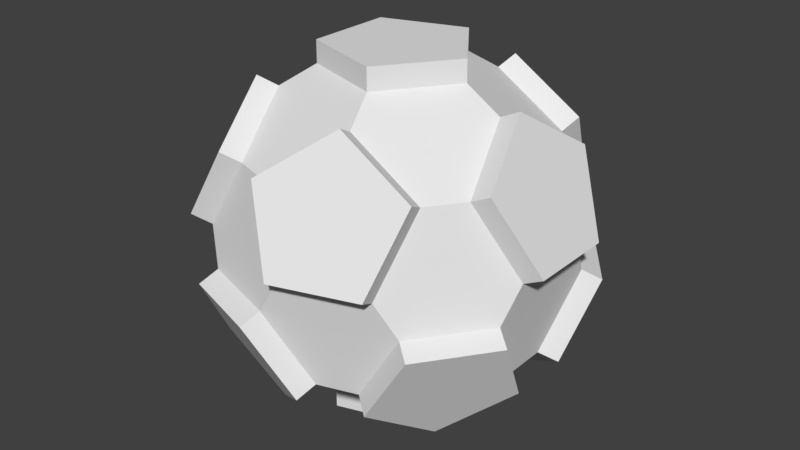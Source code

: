 # Source: BouncingTarget.blend  (saved by Blender 2.78.0; exported with 4.5.12 LTS)
import bpy
from mathutils import Matrix  # noqa: F401  (used for matrix-valued properties, if any)

bpy.ops.wm.read_factory_settings(use_empty=True)
scene = bpy.context.scene
scene.name = 'Scene'

# ---- collections
col_collection_1 = bpy.data.collections.new('Collection 1'); scene.collection.children.link(col_collection_1)

# ---- materials (node trees are filled in below, after node groups)
mat_targettexture = bpy.data.materials.new('TargetTexture')
mat_targettexture.alpha_threshold = 0.0
mat_targettexture.use_transparent_shadow = False
mat_targettexture.roughness = 0.5
mat_targetborder = bpy.data.materials.new('TargetBorder')
mat_targetborder.alpha_threshold = 0.0
mat_targetborder.use_transparent_shadow = False
mat_targetborder.roughness = 0.5
mat_targetcore = bpy.data.materials.new('TargetCore')
mat_targetcore.alpha_threshold = 0.0
mat_targetcore.use_transparent_shadow = False
mat_targetcore.roughness = 0.5

# ---- material node trees

# ---- world
world_world = bpy.data.worlds.new('World'); scene.world = world_world
world_world.color = (0.05088, 0.05088, 0.05088)
world_world.use_sun_shadow = False
world_world.sun_shadow_jitter_overblur = 0.0
world_world.cycles.sampling_method = 'MANUAL'

# ---- meshes
me_icosphere = bpy.data.meshes.new('Icosphere')
me_icosphere.from_pydata([(0.2096, -0.1523, -0.3255), (0.3849, -0.1523, -0.04189), (0.3514, -0.04924, -0.2172), (-0.1753, 0.0, -0.3773), (-0.2554, 0.2464, -0.2172), (0.3514, 0.04924, -0.2172), (-0.3849, 0.1523, 0.04189), (-0.1418, 0.103, 0.3773), (0.06176, -0.3494, -0.2172), (0.2638, -0.319, -0.04189), (-0.05417, -0.1667, -0.3773), (-0.2219, 0.3494, -0.04189), (0.06176, 0.3494, -0.2172), (0.2096, 0.1523, -0.3255), (0.1554, 0.319, -0.2172), (-0.3849, -0.1523, 0.04189), (-0.2638, -0.319, 0.04189), (0.02589, 0.4131, 0.04189), (0.4009, 0.103, 0.04189), (-0.02589, 0.4131, -0.04189), (0.2638, 0.319, -0.04189), (0.3849, 0.1523, -0.04189), (0.08006, -0.2464, 0.3255), (-0.1554, 0.319, 0.2172), (0.05417, 0.1667, 0.3773), (-0.09442, -0.2906, -0.3488), (0.4225, -0.1796, -0.06513), (0.389, -0.07656, -0.2404), (-0.05417, -0.1667, -0.4293), (-0.04025, -0.4573, -0.06513), (-0.4474, -0.103, -0.06513), (-0.4474, 0.103, -0.06513), (-0.09442, 0.2906, -0.3488), (-0.2362, 0.3936, -0.06513), (0.0474, 0.3936, -0.2404), (0.389, 0.07656, -0.2404), (0.2472, 0.1796, -0.3488), (0.3014, 0.3463, -0.06513), (0.4225, 0.1796, -0.06513), (0.04025, -0.4573, 0.06513), (0.2697, -0.2906, 0.2404), (0.09442, -0.2906, 0.3488), (-0.0474, -0.3936, 0.2404), (-0.4225, -0.1796, 0.06513), (-0.3014, -0.3463, 0.06513), (-0.193, -0.3463, 0.2404), (-0.2472, -0.1796, 0.3488), (-0.389, -0.07656, 0.2404), (-0.4225, 0.1796, 0.06513), (-0.389, 0.07656, 0.2404), (0.09442, 0.2906, 0.3488), (0.2697, 0.2906, 0.2404), (0.4474, -0.103, 0.06513), (0.05417, -0.1667, 0.4293), (0.1753, 0.0, 0.4293), (0.05417, 0.1667, 0.4293), (-0.08006, -0.2464, -0.3255), (0.1554, -0.319, -0.2172), (0.1418, -0.103, -0.3773), (0.08006, 0.2464, 0.3255), (0.4009, -0.103, 0.04189), (0.05417, -0.1667, 0.3773), (-0.1418, -0.103, 0.3773), (0.1418, 0.103, -0.3773), (-0.06176, -0.3494, 0.2172), (-0.1554, -0.319, 0.2172), (-0.4009, 0.103, -0.04189), (-0.3132, 0.1667, -0.2172), (0.2219, -0.3494, 0.04189), (-0.2096, -0.1523, 0.3255), (-0.2638, 0.319, 0.04189), (0.2554, 0.2464, 0.2172), (0.3132, 0.1667, 0.2172), (0.0474, -0.3936, -0.2404), (0.2472, -0.1796, -0.3488), (0.193, -0.3463, -0.2404), (0.3014, -0.3463, -0.06513), (0.1418, -0.103, -0.4293), (0.1418, 0.103, -0.4293), (-0.05417, 0.1667, -0.4293), (-0.1753, 0.0, -0.4293), (-0.2362, -0.3936, -0.06513), (-0.2697, -0.2906, -0.2404), (-0.3056, 0.0, -0.3488), (-0.3597, -0.1667, -0.2404), (-0.3597, 0.1667, -0.2404), (-0.2697, 0.2906, -0.2404), (-0.04025, 0.4573, -0.06513), (0.193, 0.3463, -0.2404), (0.2362, -0.3936, 0.06513), (-0.3014, 0.3463, 0.06513), (-0.2472, 0.1796, 0.3488), (-0.193, 0.3463, 0.2404), (0.2362, 0.3936, 0.06513), (0.04025, 0.4573, 0.06513), (-0.0474, 0.3936, 0.2404), (0.4474, 0.103, 0.06513), (0.3597, 0.1667, 0.2404), (0.3056, 0.0, 0.3488), (0.3597, -0.1667, 0.2404), (-0.1418, 0.103, 0.4293), (-0.1418, -0.103, 0.4293), (-0.02589, -0.4131, -0.04189), (-0.2219, -0.3494, -0.04189), (-0.2591, 0.0, -0.3255), (-0.3132, -0.1667, -0.2172), (0.02589, -0.4131, 0.04189), (0.2554, -0.2464, 0.2172), (-0.3514, 0.04924, 0.2172), (-0.2096, 0.1523, 0.3255), (0.2219, 0.3494, 0.04189), (0.2591, 0.0, 0.3255), (-0.05417, 0.1667, -0.3773), (-0.2554, -0.2464, -0.2172), (0.1753, 0.0, 0.3773), (-0.4009, -0.103, -0.04189), (-0.08006, 0.2464, -0.3255), (-0.3514, -0.04924, 0.2172), (-0.06176, 0.3494, 0.2172), (0.3132, -0.1667, 0.2172), (0.05736, -0.3245, -0.2017), (-0.07436, -0.2289, -0.3023), (0.1947, -0.1414, -0.3023), (0.1444, -0.2963, -0.2017), (0.245, -0.2963, -0.03891), (0.3575, -0.1414, -0.03891), (0.3264, -0.04574, -0.2017), (-0.05031, -0.1548, -0.3504), (0.1317, -0.0957, -0.3504), (0.1317, 0.0957, -0.3504), (-0.05031, 0.1548, -0.3504), (-0.1628, 0.0, -0.3504), (-0.1597, 0.0, -0.3521), (-0.04936, 0.1519, -0.3521), (0.1292, 0.09388, -0.3521), (0.1292, -0.09388, -0.3521), (-0.04936, -0.1519, -0.3521), (0.3262, -0.04924, -0.2016), (0.3567, -0.1431, -0.04189), (0.2464, -0.295, -0.04189), (0.1476, -0.295, -0.2016), (0.197, -0.1431, -0.3003), (-0.07525, -0.2316, -0.3003), (0.05397, -0.3255, -0.2016), (-0.02589, -0.3835, -0.04189), (-0.2045, -0.3255, -0.04189), (-0.235, -0.2316, -0.2016), (-0.2435, 0.0, -0.3003), (-0.2929, -0.1519, -0.2016), (-0.3727, -0.09388, -0.04189), (-0.3727, 0.09388, -0.04189), (-0.2929, 0.1519, -0.2016), (-0.07525, 0.2316, -0.3003), (-0.235, 0.2316, -0.2016), (-0.2045, 0.3255, -0.04189), (-0.02589, 0.3835, -0.04189), (0.05397, 0.3255, -0.2016), (0.3262, 0.04924, -0.2016), (0.197, 0.1431, -0.3003), (0.1476, 0.295, -0.2016), (0.2464, 0.295, -0.04189), (0.3567, 0.1431, -0.04189), (0.02589, -0.3835, 0.04189), (0.2045, -0.3255, 0.04189), (0.235, -0.2316, 0.2016), (0.07525, -0.2316, 0.3003), (-0.05397, -0.3255, 0.2016), (-0.3567, -0.1431, 0.04189), (-0.2464, -0.295, 0.04189), (-0.1476, -0.295, 0.2016), (-0.197, -0.1431, 0.3003), (-0.3262, -0.04924, 0.2016), (-0.2464, 0.295, 0.04189), (-0.3567, 0.1431, 0.04189), (-0.3262, 0.04924, 0.2016), (-0.197, 0.1431, 0.3003), (-0.1476, 0.295, 0.2016), (0.2045, 0.3255, 0.04189), (0.02589, 0.3835, 0.04189), (-0.05397, 0.3255, 0.2016), (0.07525, 0.2316, 0.3003), (0.235, 0.2316, 0.2016), (0.3727, -0.09388, 0.04189), (0.3727, 0.09388, 0.04189), (0.2929, 0.1519, 0.2016), (0.2435, 0.0, 0.3003), (0.2929, -0.1519, 0.2016), (0.04936, -0.1519, 0.3521), (0.1597, 0.0, 0.3521), (0.04936, 0.1519, 0.3521), (-0.1292, 0.09388, 0.3521), (-0.1292, -0.09388, 0.3521), (-0.02405, -0.3837, -0.03891), (-0.2061, -0.3246, -0.03891), (-0.2372, -0.2289, -0.2017), (-0.2406, 0.0, -0.3023), (-0.2909, -0.1548, -0.2017), (-0.3724, -0.0957, -0.03891), (-0.3724, 0.0957, -0.03891), (-0.2909, 0.1548, -0.2017), (-0.07436, 0.2289, -0.3023), (-0.2372, 0.2289, -0.2017), (-0.2061, 0.3246, -0.03891), (-0.02405, 0.3837, -0.03891), (0.05736, 0.3245, -0.2017), (0.3264, 0.04574, -0.2017), (0.1947, 0.1414, -0.3023), (0.1444, 0.2963, -0.2017), (0.245, 0.2963, -0.03891), (0.3575, 0.1414, -0.03891), (0.02405, -0.3837, 0.03891), (0.2061, -0.3246, 0.03891), (0.2372, -0.2289, 0.2017), (0.07436, -0.2289, 0.3023), (-0.05736, -0.3245, 0.2017), (-0.3575, -0.1414, 0.03891), (-0.245, -0.2963, 0.03891), (-0.1444, -0.2963, 0.2017), (-0.1947, -0.1414, 0.3023), (-0.3264, -0.04574, 0.2017), (-0.245, 0.2963, 0.03891), (-0.3575, 0.1414, 0.03891), (-0.3264, 0.04574, 0.2017), (-0.1947, 0.1414, 0.3023), (-0.1444, 0.2963, 0.2017), (0.2061, 0.3246, 0.03891), (0.02405, 0.3837, 0.03891), (-0.05736, 0.3245, 0.2017), (0.07436, 0.2289, 0.3023), (0.2372, 0.2289, 0.2017), (0.3724, -0.0957, 0.03891), (0.3724, 0.0957, 0.03891), (0.2909, 0.1548, 0.2017), (0.2406, 0.0, 0.3023), (0.2909, -0.1548, 0.2017), (0.05031, -0.1548, 0.3504), (0.1628, 0.0, 0.3504), (0.05031, 0.1548, 0.3504), (-0.1317, 0.0957, 0.3504), (-0.1317, -0.0957, 0.3504)], [], [(2, 0, 58, 63, 13, 5), (112, 3, 104, 67, 4, 116), (10, 58, 0, 57, 8, 56), (63, 112, 116, 12, 14, 13), (1, 2, 5, 21, 18, 60), (9, 1, 60, 119, 107, 68), (103, 102, 106, 64, 65, 16), (66, 115, 15, 117, 108, 6), (19, 11, 70, 23, 118, 17), (21, 20, 110, 71, 72, 18), (102, 8, 57, 9, 68, 106), (115, 105, 113, 103, 16, 15), (11, 4, 67, 66, 6, 70), (20, 14, 12, 19, 17, 110), (22, 107, 119, 111, 114, 61), (69, 65, 64, 22, 61, 62), (109, 108, 117, 69, 62, 7), (59, 118, 23, 109, 7, 24), (111, 72, 71, 59, 24, 114), (3, 10, 56, 113, 105, 104), (38, 37, 20, 21), (37, 88, 14, 20), (34, 87, 19, 12), (87, 33, 11, 19), (88, 36, 13, 14), (36, 35, 5, 13), (32, 34, 12, 116), (35, 38, 21, 5), (30, 84, 105, 115), (82, 81, 103, 113), (33, 86, 4, 11), (73, 25, 56, 8), (85, 31, 66, 67), (86, 32, 116, 4), (84, 83, 104, 105), (31, 30, 115, 66), (81, 29, 102, 103), (83, 85, 67, 104), (25, 82, 113, 56), (29, 73, 8, 102), (74, 75, 57, 0), (75, 76, 9, 57), (26, 27, 2, 1), (28, 77, 58, 10), (78, 79, 112, 63), (76, 26, 1, 9), (80, 28, 10, 3), (27, 74, 0, 2), (77, 78, 63, 58), (79, 80, 3, 112), (39, 42, 64, 106), (89, 39, 106, 68), (40, 89, 68, 107), (41, 40, 107, 22), (42, 41, 22, 64), (43, 47, 117, 15), (44, 43, 15, 16), (45, 44, 16, 65), (46, 45, 65, 69), (47, 46, 69, 117), (90, 92, 23, 70), (48, 90, 70, 6), (49, 48, 6, 108), (91, 49, 108, 109), (92, 91, 109, 23), (93, 51, 71, 110), (94, 93, 110, 17), (95, 94, 17, 118), (50, 95, 118, 59), (51, 50, 59, 71), (52, 99, 119, 60), (96, 52, 60, 18), (97, 96, 18, 72), (98, 97, 72, 111), (99, 98, 111, 119), (53, 101, 62, 61), (54, 53, 61, 114), (55, 54, 114, 24), (100, 55, 24, 7), (101, 100, 7, 62), (80, 79, 78, 77, 28), (27, 26, 76, 75, 74), (25, 73, 29, 81, 82), (83, 84, 30, 31, 85), (32, 86, 33, 87, 34), (35, 36, 88, 37, 38), (39, 89, 40, 41, 42), (43, 44, 45, 46, 47), (90, 48, 49, 91, 92), (93, 94, 95, 50, 51), (52, 96, 97, 98, 99), (53, 54, 55, 100, 101), (3, 10, 58, 63, 112), (2, 0, 57, 9, 1), (56, 113, 103, 102, 8), (104, 67, 66, 115, 105), (116, 12, 19, 11, 4), (5, 21, 20, 14, 13), (106, 64, 22, 107, 68), (15, 117, 69, 65, 16), (70, 23, 109, 108, 6), (110, 71, 59, 118, 17), (60, 119, 111, 72, 18), (61, 62, 7, 24, 114), (137, 157, 158, 134, 135, 141), (133, 152, 153, 151, 147, 132), (136, 142, 143, 140, 141, 135), (134, 158, 159, 156, 152, 133), (138, 182, 183, 161, 157, 137), (139, 163, 164, 186, 182, 138), (145, 168, 169, 166, 162, 144), (150, 173, 174, 171, 167, 149), (155, 178, 179, 176, 172, 154), (161, 183, 184, 181, 177, 160), (144, 162, 163, 139, 140, 143), (149, 167, 168, 145, 146, 148), (154, 172, 173, 150, 151, 153), (160, 177, 178, 155, 156, 159), (165, 187, 188, 185, 186, 164), (170, 191, 187, 165, 166, 169), (175, 190, 191, 170, 171, 174), (180, 189, 190, 175, 176, 179), (185, 188, 189, 180, 181, 184), (157, 205, 206, 158), (183, 231, 232, 184), (161, 209, 205, 157), (182, 230, 231, 183), (155, 203, 204, 156), (186, 234, 230, 182), (154, 202, 203, 155), (180, 228, 229, 181), (153, 201, 202, 154), (179, 227, 228, 180), (152, 200, 201, 153), (178, 226, 227, 179), (132, 147, 148, 146, 142, 136), (136, 127, 131, 132), (184, 232, 233, 185), (158, 206, 207, 159), (132, 131, 130, 133), (185, 233, 234, 186), (159, 207, 208, 160), (133, 130, 129, 134), (191, 239, 235, 187), (160, 208, 209, 161), (134, 129, 128, 135), (187, 235, 236, 188), (166, 214, 210, 162), (135, 128, 127, 136), (188, 236, 237, 189), (162, 210, 211, 163), (141, 122, 126, 137), (189, 237, 238, 190), (163, 211, 212, 164), (137, 126, 125, 138), (190, 238, 239, 191), (164, 212, 213, 165), (138, 125, 124, 139), (165, 213, 214, 166), (139, 124, 123, 140), (171, 219, 215, 167), (140, 123, 122, 141), (167, 215, 216, 168), (146, 194, 121, 142), (168, 216, 217, 169), (142, 121, 120, 143), (169, 217, 218, 170), (143, 120, 192, 144), (170, 218, 219, 171), (144, 192, 193, 145), (176, 224, 220, 172), (145, 193, 194, 146), (172, 220, 221, 173), (151, 199, 195, 147), (173, 221, 222, 174), (147, 195, 196, 148), (174, 222, 223, 175), (148, 196, 197, 149), (175, 223, 224, 176), (149, 197, 198, 150), (181, 229, 225, 177), (150, 198, 199, 151), (177, 225, 226, 178), (156, 204, 200, 152), (20, 21, 209, 208), (14, 20, 208, 207), (19, 12, 204, 203), (11, 19, 203, 202), (13, 14, 207, 206), (5, 13, 206, 205), (12, 116, 200, 204), (21, 5, 205, 209), (105, 115, 197, 196), (103, 113, 194, 193), (4, 11, 202, 201), (56, 8, 120, 121), (66, 67, 199, 198), (116, 4, 201, 200), (104, 105, 196, 195), (115, 66, 198, 197), (102, 103, 193, 192), (67, 104, 195, 199), (113, 56, 121, 194), (8, 102, 192, 120), (57, 0, 122, 123), (9, 57, 123, 124), (2, 1, 125, 126), (58, 10, 127, 128), (112, 63, 129, 130), (1, 9, 124, 125), (10, 3, 131, 127), (0, 2, 126, 122), (63, 58, 128, 129), (3, 112, 130, 131), (64, 106, 210, 214), (106, 68, 211, 210), (68, 107, 212, 211), (107, 22, 213, 212), (22, 64, 214, 213), (117, 15, 215, 219), (15, 16, 216, 215), (16, 65, 217, 216), (65, 69, 218, 217), (69, 117, 219, 218), (23, 70, 220, 224), (70, 6, 221, 220), (6, 108, 222, 221), (108, 109, 223, 222), (109, 23, 224, 223), (71, 110, 225, 229), (110, 17, 226, 225), (17, 118, 227, 226), (118, 59, 228, 227), (59, 71, 229, 228), (119, 60, 230, 234), (60, 18, 231, 230), (18, 72, 232, 231), (72, 111, 233, 232), (111, 119, 234, 233), (62, 61, 235, 239), (61, 114, 236, 235), (114, 24, 237, 236), (24, 7, 238, 237), (7, 62, 239, 238)])
me_icosphere.polygons.foreach_set('material_index', [2, 2, 2, 2, 2, 2, 2, 2, 2, 2, 2, 2, 2, 2, 2, 2, 2, 2, 2, 2, 1, 1, 1, 1, 1, 1, 1, 1, 1, 1, 1, 1, 1, 1, 1, 1, 1, 1, 1, 1, 1, 1, 1, 1, 1, 1, 1, 1, 1, 1, 1, 1, 1, 1, 1, 1, 1, 1, 1, 1, 1, 1, 1, 1, 1, 1, 1, 1, 1, 1, 1, 1, 1, 1, 1, 1, 1, 1, 1, 1, 0, 0, 0, 0, 0, 0, 0, 0, 0, 0, 0, 0, 0, 0, 0, 0, 0, 0, 0, 0, 0, 0, 0, 0, 0, 0, 0, 0, 0, 0, 0, 0, 0, 0, 0, 0, 0, 0, 0, 0, 0, 0, 0, 0, 0, 0, 0, 0, 0, 0, 0, 0, 0, 0, 0, 0, 0, 0, 0, 0, 0, 0, 0, 0, 0, 0, 0, 0, 0, 0, 0, 0, 0, 0, 0, 0, 0, 0, 0, 0, 0, 0, 0, 0, 0, 0, 0, 0, 0, 0, 0, 0, 0, 0, 0, 0, 0, 0, 0, 0, 0, 0, 0, 0, 0, 0, 0, 0, 0, 0, 0, 0, 0, 0, 0, 0, 0, 0, 0, 0, 0, 0, 0, 0, 0, 0, 0, 0, 0, 0, 0, 0, 0, 0, 0, 0, 0, 0, 0, 0, 0, 0, 0, 0, 0, 0, 0, 0, 0, 0, 0, 0, 0, 0, 0, 0, 0, 0, 0, 0, 0, 0, 0, 0])
_uv = me_icosphere.uv_layers.new(name='UVMap')
_uv.uv.foreach_set('vector', [0.4737, 0.5816, 0.4738, 0.5672, 0.4802, 0.563, 0.4961, 0.5698, 0.497, 0.5793, 0.4801, 0.5861, 0.5155, 0.5554, 0.4998, 0.5345, 0.4998, 0.5194, 0.5444, 0.4997, 0.564, 0.5194, 0.5297, 0.5596, 0.479, 0.5448, 0.4802, 0.563, 0.4738, 0.5672, 0.4602, 0.5627, 0.4579, 0.5554, 0.4694, 0.5427, 0.4961, 0.5698, 0.5155, 0.5554, 0.5297, 0.5596, 0.5263, 0.5909, 0.5134, 0.5948, 0.497, 0.5793, 0.4598, 0.5866, 0.4737, 0.5816, 0.4801, 0.5861, 0.4795, 0.6039, 0.4702, 0.6065, 0.4576, 0.5943, 0.4515, 0.5742, 0.4598, 0.5866, 0.4576, 0.5943, 0.4395, 0.5975, 0.4339, 0.5897, 0.444, 0.5746, 0.437, 0.5288, 0.4403, 0.5513, 0.4348, 0.5591, 0.412, 0.5612, 0.3998, 0.5489, 0.4237, 0.5233, 0.5452, 0.3932, 0.4448, 0.4516, 0.414, 0.4644, 0.3088, 0.4539, 9.074e-05, 0.2084, 0.7396, 9.074e-05, 0.5646, 0.6291, 0.6339, 0.5721, 0.8237, 0.5579, 0.6343, 0.9999, 0.5265, 0.742, 0.5454, 0.6508, 0.4795, 0.6039, 0.4989, 0.6137, 0.4998, 0.6273, 0.4707, 0.642, 0.4613, 0.6289, 0.4702, 0.6065, 0.4403, 0.5513, 0.4579, 0.5554, 0.4602, 0.5627, 0.4515, 0.5742, 0.444, 0.5746, 0.4348, 0.5591, 0.4448, 0.4516, 0.4697, 0.509, 0.4613, 0.5208, 0.437, 0.5288, 0.4237, 0.5233, 0.414, 0.4644, 0.6339, 0.5721, 0.564, 0.5194, 0.5444, 0.4997, 0.5452, 0.3932, 0.7396, 9.074e-05, 0.8237, 0.5579, 0.4989, 0.6137, 0.5134, 0.5948, 0.5263, 0.5909, 0.5646, 0.6291, 0.5454, 0.6508, 0.4998, 0.6273, 0.4099, 0.588, 0.4339, 0.5897, 0.4395, 0.5975, 0.4371, 0.6197, 0.4245, 0.6272, 0.3979, 0.6011, 0.3418, 0.5531, 0.3998, 0.5489, 0.412, 0.5612, 0.4099, 0.588, 0.3979, 0.6011, 0.3396, 0.5845, 9.078e-05, 0.9095, 9.074e-05, 0.2084, 0.3088, 0.4539, 0.3418, 0.5531, 0.3396, 0.5845, 0.2871, 0.7013, 0.4473, 0.6898, 0.5265, 0.742, 0.6343, 0.9999, 9.078e-05, 0.9095, 0.2871, 0.7013, 0.4123, 0.6914, 0.4371, 0.6197, 0.4613, 0.6289, 0.4707, 0.642, 0.4473, 0.6898, 0.4123, 0.6914, 0.4245, 0.6272, 0.4998, 0.5345, 0.479, 0.5448, 0.4694, 0.5427, 0.4613, 0.5208, 0.4697, 0.509, 0.4998, 0.5194, 0.1998, 0.5129, 0.05805, 0.5129, 0.07963, 0.4774, 0.1792, 0.4841, 0.05805, 0.5129, 0.0003004, 0.3681, 0.04556, 0.377, 0.07963, 0.4774, 0.4542, 0.1286, 0.3762, 0.05874, 0.3788, 0.0003004, 0.4963, 0.1204, 0.3762, 0.05874, 0.2938, 0.1204, 0.2486, 0.1115, 0.3788, 0.0003004, 0.0003004, 0.3681, 0.1305, 0.2569, 0.1279, 0.3154, 0.04556, 0.377, 0.1305, 0.2569, 0.248, 0.377, 0.2059, 0.3852, 0.1279, 0.3154, 0.4275, 0.2275, 0.4542, 0.1286, 0.4963, 0.1204, 0.4481, 0.2563, 0.248, 0.377, 0.1998, 0.5129, 0.1792, 0.4841, 0.2059, 0.3852, 0.63, 0.8144, 0.5407, 0.8678, 0.4969, 0.8579, 0.6272, 0.7702, 0.5762, 0.03582, 0.5421, 0.1363, 0.4969, 0.1451, 0.5546, 0.0003004, 0.2938, 0.1204, 0.3279, 0.2208, 0.3063, 0.2563, 0.2486, 0.1115, 0.7025, 0.128, 0.6758, 0.02911, 0.6964, 0.0003004, 0.7446, 0.1362, 0.6794, 0.9687, 0.7163, 0.8738, 0.7695, 0.8574, 0.6998, 0.9997, 0.3279, 0.2208, 0.4275, 0.2275, 0.4481, 0.2563, 0.3063, 0.2563, 0.5407, 0.8678, 0.5747, 0.9634, 0.5538, 0.9997, 0.4969, 0.8579, 0.7163, 0.8738, 0.63, 0.8144, 0.6272, 0.7702, 0.7695, 0.8574, 0.5421, 0.1363, 0.6244, 0.1979, 0.6271, 0.2563, 0.4969, 0.1451, 0.5747, 0.9634, 0.6794, 0.9687, 0.6998, 0.9997, 0.5538, 0.9997, 0.6758, 0.02911, 0.5762, 0.03582, 0.5546, 0.0003004, 0.6964, 0.0003004, 0.6244, 0.1979, 0.7025, 0.128, 0.7446, 0.1362, 0.6271, 0.2563, 0.4169, 0.5491, 0.3174, 0.5424, 0.2968, 0.5135, 0.4385, 0.5135, 0.3174, 0.5424, 0.2906, 0.6413, 0.2486, 0.6495, 0.2968, 0.5135, 0.3687, 0.7111, 0.451, 0.6495, 0.4963, 0.6584, 0.3661, 0.7696, 0.7452, 0.0567, 0.8895, 0.0003004, 0.8822, 0.04379, 0.7811, 0.07825, 0.9933, 0.1199, 0.8913, 0.2513, 0.8763, 0.2036, 0.9464, 0.1244, 0.2906, 0.6413, 0.3687, 0.7111, 0.3661, 0.7696, 0.2486, 0.6495, 0.7452, 0.2014, 0.7452, 0.0567, 0.7811, 0.07825, 0.7749, 0.1792, 0.451, 0.6495, 0.4169, 0.5491, 0.4385, 0.5135, 0.4963, 0.6584, 0.8895, 0.0003004, 0.9933, 0.1199, 0.9464, 0.1244, 0.8822, 0.04379, 0.8913, 0.2513, 0.7452, 0.2014, 0.7749, 0.1792, 0.8763, 0.2036, 0.3687, 0.3154, 0.2906, 0.3852, 0.2486, 0.377, 0.3661, 0.2569, 0.451, 0.377, 0.3687, 0.3154, 0.3661, 0.2569, 0.4963, 0.3681, 0.4169, 0.4774, 0.451, 0.377, 0.4963, 0.3681, 0.4385, 0.5129, 0.3174, 0.4841, 0.4169, 0.4774, 0.4385, 0.5129, 0.2968, 0.5129, 0.2906, 0.3852, 0.3174, 0.4841, 0.2968, 0.5129, 0.2486, 0.377, 0.6244, 0.572, 0.5421, 0.6336, 0.4969, 0.6247, 0.6271, 0.5135, 0.7025, 0.6419, 0.6244, 0.572, 0.6271, 0.5135, 0.7446, 0.6337, 0.6758, 0.7408, 0.7025, 0.6419, 0.7446, 0.6337, 0.6964, 0.7696, 0.5762, 0.734, 0.6758, 0.7408, 0.6964, 0.7696, 0.5546, 0.7696, 0.5421, 0.6336, 0.5762, 0.734, 0.5546, 0.7696, 0.4969, 0.6247, 0.5421, 0.377, 0.5762, 0.4774, 0.5546, 0.5129, 0.4969, 0.3681, 0.6244, 0.3154, 0.5421, 0.377, 0.4969, 0.3681, 0.6271, 0.2569, 0.7025, 0.3852, 0.6244, 0.3154, 0.6271, 0.2569, 0.7446, 0.377, 0.6758, 0.4841, 0.7025, 0.3852, 0.7446, 0.377, 0.6964, 0.5129, 0.5762, 0.4774, 0.6758, 0.4841, 0.6964, 0.5129, 0.5546, 0.5129, 0.1902, 0.0003004, 0.248, 0.1451, 0.2027, 0.1363, 0.1686, 0.03582, 0.0485, 0.0003004, 0.1902, 0.0003004, 0.1686, 0.03582, 0.06908, 0.02911, 0.0003004, 0.1362, 0.0485, 0.0003004, 0.06908, 0.02911, 0.04236, 0.128, 0.1178, 0.2563, 0.0003004, 0.1362, 0.04236, 0.128, 0.1204, 0.1979, 0.248, 0.1451, 0.1178, 0.2563, 0.1204, 0.1979, 0.2027, 0.1363, 0.1234, 0.7596, 0.0003004, 0.6668, 0.03896, 0.6493, 0.1191, 0.7162, 0.2354, 0.666, 0.1234, 0.7596, 0.1191, 0.7162, 0.2002, 0.6552, 0.1981, 0.5135, 0.2354, 0.666, 0.2002, 0.6552, 0.1662, 0.5546, 0.03143, 0.5135, 0.1981, 0.5135, 0.1662, 0.5546, 0.06365, 0.5479, 0.0003004, 0.6668, 0.03143, 0.5135, 0.06365, 0.5479, 0.03896, 0.6493, 0.8016, 0.5051, 0.7452, 0.3608, 0.7886, 0.368, 0.8231, 0.4691, 0.9462, 0.5051, 0.8016, 0.5051, 0.8231, 0.4691, 0.9241, 0.4754, 0.9962, 0.3589, 0.9462, 0.5051, 0.9241, 0.4754, 0.9485, 0.374, 0.8648, 0.2569, 0.9962, 0.3589, 0.9485, 0.374, 0.8692, 0.3039, 0.7452, 0.3608, 0.8648, 0.2569, 0.8692, 0.3039, 0.7886, 0.368, 0.4976, 0.8982, 0.8916, 0.6214, 0.7501, 0.1612, 0.2686, 0.1535, 0.1126, 0.609, 0.4976, 0.8982, 0.8916, 0.6214, 0.7501, 0.1612, 0.2686, 0.1535, 0.1126, 0.609, 0.4976, 0.8982, 0.8916, 0.6214, 0.7501, 0.1612, 0.2686, 0.1535, 0.1126, 0.609, 0.4976, 0.8982, 0.8916, 0.6214, 0.7501, 0.1612, 0.2686, 0.1535, 0.1126, 0.609, 0.4976, 0.8982, 0.8916, 0.6214, 0.7501, 0.1612, 0.2686, 0.1535, 0.1126, 0.609, 0.4976, 0.8982, 0.8916, 0.6214, 0.7501, 0.1612, 0.2686, 0.1535, 0.1126, 0.609, 0.4976, 0.8982, 0.8916, 0.6214, 0.7501, 0.1612, 0.2686, 0.1535, 0.1126, 0.609, 0.4976, 0.8982, 0.8916, 0.6214, 0.7501, 0.1612, 0.2686, 0.1535, 0.1126, 0.609, 0.4976, 0.8982, 0.8916, 0.6214, 0.7501, 0.1612, 0.2686, 0.1535, 0.1126, 0.609, 0.4976, 0.8982, 0.8916, 0.6214, 0.7501, 0.1612, 0.2686, 0.1535, 0.1126, 0.609, 0.4976, 0.8982, 0.8916, 0.6214, 0.7501, 0.1612, 0.2686, 0.1535, 0.1126, 0.609, 0.4976, 0.8982, 0.8916, 0.6214, 0.7501, 0.1612, 0.2686, 0.1535, 0.1126, 0.609, 0.0, 0.0, 0.0, 0.0, 0.0, 0.0, 0.0, 0.0, 0.0, 0.0, 0.0, 0.0, 0.0, 0.0, 0.0, 0.0, 0.0, 0.0, 0.0, 0.0, 0.0, 0.0, 0.0, 0.0, 0.0, 0.0, 0.0, 0.0, 0.0, 0.0, 0.0, 0.0, 0.0, 0.0, 0.0, 0.0, 0.0, 0.0, 0.0, 0.0, 0.0, 0.0, 0.0, 0.0, 0.0, 0.0, 0.0, 0.0, 0.0, 0.0, 0.0, 0.0, 0.0, 0.0, 0.0, 0.0, 0.0, 0.0, 0.0, 0.0, 0.0, 0.0, 0.0, 0.0, 0.0, 0.0, 0.0, 0.0, 0.0, 0.0, 0.0, 0.0, 0.0, 0.0, 0.0, 0.0, 0.0, 0.0, 0.0, 0.0, 0.0, 0.0, 0.0, 0.0, 0.0, 0.0, 0.0, 0.0, 0.0, 0.0, 0.0, 0.0, 0.0, 0.0, 0.0, 0.0, 0.0, 0.0, 0.0, 0.0, 0.0, 0.0, 0.0, 0.0, 0.0, 0.0, 0.0, 0.0, 0.0, 0.0, 0.0, 0.0, 0.0, 0.0, 0.0, 0.0, 0.0, 0.0, 0.0, 0.0, 0.0, 0.0, 0.0, 0.0, 0.0, 0.0, 0.0, 0.0, 0.0, 0.0, 0.0, 0.0, 0.0, 0.0, 0.0, 0.0, 0.0, 0.0, 0.0, 0.0, 0.0, 0.0, 0.0, 0.0, 0.0, 0.0, 0.0, 0.0, 0.0, 0.0, 0.0, 0.0, 0.0, 0.0, 0.0, 0.0, 0.0, 0.0, 0.0, 0.0, 0.0, 0.0, 0.0, 0.0, 0.0, 0.0, 0.0, 0.0, 0.0, 0.0, 0.0, 0.0, 0.0, 0.0, 0.0, 0.0, 0.0, 0.0, 0.0, 0.0, 0.0, 0.0, 0.0, 0.0, 0.0, 0.0, 0.0, 0.0, 0.0, 0.0, 0.0, 0.0, 0.0, 0.0, 0.0, 0.0, 0.0, 0.0, 0.0, 0.0, 0.0, 0.0, 0.0, 0.0, 0.0, 0.0, 0.0, 0.0, 0.0, 0.0, 0.0, 0.0, 0.0, 0.0, 0.0, 0.0, 0.0, 0.0, 0.0, 0.0, 0.0, 0.0, 0.0, 0.0, 0.0, 0.0, 0.0, 0.0, 0.0, 0.0, 0.0, 0.0, 0.0, 0.0, 0.0, 0.0, 0.0, 0.0, 0.0, 0.0, 0.0, 0.0, 0.0, 0.0, 0.0, 0.0, 0.0, 0.0, 0.0, 0.0, 0.0, 0.0, 0.0, 0.0, 0.0, 0.0, 0.0, 0.0, 0.0, 0.0, 0.0, 0.0, 0.0, 0.0, 0.0, 0.0, 0.0, 0.0, 0.0, 0.0, 0.0, 0.0, 0.0, 0.0, 0.0, 0.0, 0.0, 0.0, 0.0, 0.0, 0.0, 0.0, 0.0, 0.0, 0.0, 0.0, 0.0, 0.0, 0.0, 0.0, 0.0, 0.0, 0.0, 0.0, 0.0, 0.0, 0.0, 0.0, 0.0, 0.0, 0.0, 0.0, 0.0, 0.0, 0.0, 0.0, 0.0, 0.0, 0.0, 0.0, 0.0, 0.0, 0.0, 0.0, 0.0, 0.0, 0.0, 0.0, 0.0, 0.0, 0.0, 0.0, 0.0, 0.0, 0.0, 0.0, 0.0, 0.0, 0.0, 0.0, 0.0, 0.0, 0.0, 0.0, 0.0, 0.0, 0.0, 0.0, 0.0, 0.0, 0.0, 0.0, 0.0, 0.0, 0.0, 0.0, 0.0, 0.0, 0.0, 0.0, 0.0, 0.0, 0.0, 0.0, 0.0, 0.0, 0.0, 0.0, 0.0, 0.0, 0.0, 0.0, 0.0, 0.0, 0.0, 0.0, 0.0, 0.0, 0.0, 0.0, 0.0, 0.0, 0.0, 0.0, 0.0, 0.0, 0.0, 0.0, 0.0, 0.0, 0.0, 0.0, 0.0, 0.0, 0.0, 0.0, 0.0, 0.0, 0.0, 0.0, 0.0, 0.0, 0.0, 0.0, 0.0, 0.0, 0.0, 0.0, 0.0, 0.0, 0.0, 0.0, 0.0, 0.0, 0.0, 0.0, 0.0, 0.0, 0.0, 0.0, 0.0, 0.0, 0.0, 0.0, 0.0, 0.0, 0.0, 0.0, 0.0, 0.0, 0.0, 0.0, 0.0, 0.0, 0.0, 0.0, 0.0, 0.0, 0.0, 0.0, 0.0, 0.0, 0.0, 0.0, 0.0, 0.0, 0.0, 0.0, 0.0, 0.0, 0.0, 0.0, 0.0, 0.0, 0.0, 0.0, 0.0, 0.0, 0.0, 0.0, 0.0, 0.0, 0.0, 0.0, 0.0, 0.0, 0.0, 0.0, 0.0, 0.0, 0.0, 0.0, 0.0, 0.0, 0.0, 0.0, 0.0, 0.0, 0.0, 0.0, 0.0, 0.0, 0.0, 0.0, 0.0, 0.0, 0.0, 0.0, 0.0, 0.0, 0.0, 0.0, 0.0, 0.0, 0.0, 0.0, 0.0, 0.0, 0.0, 0.0, 0.0, 0.0, 0.0, 0.0, 0.0, 0.0, 0.0, 0.0, 0.0, 0.0, 0.0, 0.0, 0.0, 0.0, 0.0, 0.0, 0.0, 0.0, 0.0, 0.0, 0.0, 0.0, 0.0, 0.0, 0.0, 0.0, 0.0, 0.0, 0.0, 0.0, 0.0, 0.0, 0.0, 0.0, 0.0, 0.0, 0.0, 0.0, 0.0, 0.0, 0.0, 0.0, 0.0, 0.0, 0.0, 0.0, 0.0, 0.0, 0.0, 0.0, 0.0, 0.0, 0.0, 0.0, 0.0, 0.0, 0.0, 0.0, 0.0, 0.0, 0.0, 0.0, 0.0, 0.0, 0.0, 0.0, 0.0, 0.0, 0.0, 0.0, 0.0, 0.0, 0.0, 0.0, 0.0, 0.0, 0.0, 0.0, 0.0, 0.0, 0.0, 0.0, 0.0, 0.0, 0.0, 0.0, 0.0, 0.0, 0.0, 0.0, 0.0, 0.0, 0.0, 0.0, 0.0, 0.0, 0.0, 0.0, 0.0, 0.0, 0.0, 0.0, 0.0, 0.0, 0.0, 0.0, 0.0, 0.0, 0.0, 0.0, 0.0, 0.0, 0.0, 0.0, 0.0, 0.0, 0.0, 0.0, 0.0, 0.0, 0.0, 0.0, 0.0, 0.0, 0.0, 0.0, 0.0, 0.0, 0.0, 0.0, 0.0, 0.0, 0.0, 0.0, 0.0, 0.0, 0.0, 0.0, 0.0, 0.0, 0.0, 0.0, 0.0, 0.0, 0.0, 0.0, 0.0, 0.0, 0.0, 0.0, 0.0, 0.0, 0.0, 0.0, 0.0, 0.0, 0.0, 0.0, 0.0, 0.0, 0.0, 0.0, 0.0, 0.0, 0.0, 0.0, 0.0, 0.0, 0.0, 0.0, 0.0, 0.0, 0.0, 0.0, 0.0, 0.0, 0.0, 0.0, 0.0, 0.0, 0.0, 0.0, 0.0, 0.0, 0.0, 0.0, 0.0, 0.0, 0.0, 0.0, 0.0, 0.0, 0.0, 0.0, 0.0, 0.0, 0.0, 0.0, 0.0, 0.0, 0.0, 0.0, 0.0, 0.0, 0.0, 0.0, 0.0, 0.0, 0.0, 0.0, 0.0, 0.0, 0.0, 0.0, 0.0, 0.0, 0.0, 0.0, 0.0, 0.0, 0.0, 0.0, 0.0, 0.0, 0.0, 0.0, 0.0, 0.0, 0.0, 0.0, 0.0, 0.0, 0.0, 0.0, 0.0, 0.0, 0.0, 0.0, 0.0, 0.0, 0.0, 0.0, 0.0, 0.0, 0.0, 0.0, 0.0, 0.0, 0.0, 0.0, 0.0, 0.0, 0.0, 0.0, 0.0, 0.0, 0.0, 0.0, 0.0, 0.0, 0.0, 0.0, 0.0, 0.0, 0.0, 0.0, 0.0, 0.0, 0.0, 0.0, 0.0, 0.0, 0.0, 0.0, 0.0, 0.0, 0.0, 0.0, 0.0, 0.0, 0.0, 0.0, 0.0, 0.0, 0.0, 0.0, 0.0, 0.0, 0.0, 0.0, 0.0, 0.0, 0.0, 0.0, 0.0, 0.0, 0.0, 0.0, 0.0, 0.0, 0.0, 0.0, 0.0, 0.0, 0.0, 0.0, 0.0, 0.0, 0.0, 0.0, 0.0, 0.0, 0.0, 0.0, 0.0, 0.0, 0.0, 0.0, 0.0, 0.0, 0.0, 0.0, 0.0, 0.0, 0.0, 0.0, 0.0, 0.0, 0.0, 0.0, 0.0, 0.0, 0.0, 0.0, 0.0, 0.0, 0.0, 0.0, 0.0, 0.0, 0.0, 0.0, 0.0, 0.0, 0.0, 0.0, 0.0, 0.0, 0.0, 0.0, 0.0, 0.0, 0.0, 0.0, 0.0, 0.0, 0.0, 0.0, 0.0, 0.0, 0.0, 0.0, 0.0, 0.0, 0.0, 0.0, 0.0, 0.0, 0.0, 0.0, 0.0, 0.0, 0.0, 0.0, 0.0, 0.0, 0.0, 0.0, 0.0, 0.0, 0.0, 0.0, 0.0, 0.0, 0.0, 0.0, 0.0, 0.0, 0.0, 0.0, 0.0, 0.0, 0.0, 0.0, 0.0, 0.0, 0.0, 0.0, 0.0, 0.0, 0.0, 0.0, 0.0, 0.0, 0.0, 0.0, 0.0, 0.0, 0.0, 0.0, 0.0, 0.0, 0.0, 0.0, 0.0, 0.0, 0.0, 0.0, 0.0, 0.0, 0.0, 0.0, 0.0, 0.0, 0.0, 0.0, 0.0, 0.0, 0.0, 0.0, 0.0, 0.0, 0.0, 0.0, 0.0, 0.0, 0.0, 0.0, 0.0, 0.0, 0.0, 0.0, 0.0, 0.0, 0.0, 0.0, 0.0, 0.0, 0.0, 0.0, 0.0, 0.0, 0.0, 0.0, 0.0, 0.0, 0.0, 0.0, 0.0, 0.0, 0.0, 0.0, 0.0, 0.0, 0.0, 0.0, 0.0, 0.0, 0.0, 0.0, 0.0, 0.0, 0.0, 0.0, 0.0, 0.0, 0.0, 0.0, 0.0, 0.0, 0.0, 0.0, 0.0, 0.0, 0.0, 0.0, 0.0, 0.0, 0.0, 0.0, 0.0, 0.0, 0.0, 0.0, 0.0, 0.0, 0.0, 0.0, 0.0, 0.0, 0.0, 0.0, 0.0, 0.0, 0.0, 0.0, 0.0, 0.0, 0.0, 0.0, 0.0, 0.0, 0.0, 0.0, 0.0, 0.0, 0.0, 0.0, 0.0, 0.0, 0.0, 0.0, 0.0, 0.0, 0.0, 0.0, 0.0, 0.0, 0.0, 0.0, 0.0, 0.0, 0.0, 0.0, 0.0, 0.0, 0.0, 0.0, 0.0, 0.0, 0.0, 0.0, 0.0, 0.0, 0.0, 0.0, 0.0, 0.0, 0.0, 0.0, 0.0, 0.0, 0.0, 0.0, 0.0, 0.0, 0.0, 0.0, 0.0, 0.0, 0.0, 0.0, 0.0, 0.0, 0.0, 0.0, 0.0, 0.0, 0.0, 0.0, 0.0, 0.0, 0.0, 0.0, 0.0, 0.0, 0.0, 0.0, 0.0, 0.0, 0.0, 0.0, 0.0, 0.0, 0.0, 0.0, 0.0, 0.0, 0.0, 0.0, 0.0, 0.0, 0.0, 0.0, 0.0, 0.0, 0.0, 0.0, 0.0, 0.0, 0.0, 0.0, 0.0, 0.0, 0.0, 0.0, 0.0, 0.0, 0.0, 0.0, 0.0, 0.0, 0.0, 0.0, 0.0, 0.0, 0.0, 0.0, 0.0, 0.0, 0.0, 0.0, 0.0, 0.0, 0.0, 0.0, 0.0, 0.0, 0.0, 0.0, 0.0, 0.0, 0.0, 0.0, 0.0, 0.0, 0.0, 0.0, 0.0, 0.0, 0.0, 0.0, 0.0, 0.0, 0.0, 0.0, 0.0, 0.0, 0.0, 0.0, 0.0, 0.0, 0.0, 0.0, 0.0, 0.0, 0.0, 0.0, 0.0, 0.0, 0.0, 0.0, 0.0, 0.0, 0.0, 0.0, 0.0, 0.0, 0.0, 0.0, 0.0, 0.0, 0.0, 0.0, 0.0, 0.0, 0.0, 0.0, 0.0, 0.0, 0.0, 0.0, 0.0, 0.0, 0.0, 0.0, 0.0, 0.0, 0.0, 0.0, 0.0, 0.0, 0.0, 0.0, 0.0, 0.0, 0.0, 0.0, 0.0, 0.0, 0.0, 0.0, 0.0, 0.0, 0.0, 0.0, 0.0, 0.0, 0.0, 0.0, 0.0, 0.0, 0.0, 0.0, 0.0, 0.0, 0.0, 0.0, 0.0, 0.0, 0.0, 0.0, 0.0, 0.0, 0.0, 0.0, 0.0, 0.0, 0.0, 0.0, 0.0, 0.0, 0.0, 0.0, 0.0, 0.0, 0.0, 0.0, 0.0, 0.0, 0.0, 0.0, 0.0, 0.0, 0.0, 0.0, 0.0, 0.0, 0.0, 0.0, 0.0, 0.0, 0.0, 0.0, 0.0, 0.0, 0.0, 0.0, 0.0, 0.0, 0.0, 0.0, 0.0, 0.0, 0.0, 0.0, 0.0, 0.0, 0.0, 0.0, 0.0, 0.0, 0.0, 0.0, 0.0, 0.0, 0.0, 0.0, 0.0, 0.0, 0.0, 0.0, 0.0, 0.0, 0.0, 0.0, 0.0, 0.0, 0.0, 0.0, 0.0, 0.0, 0.0, 0.0, 0.0, 0.0, 0.0, 0.0, 0.0, 0.0, 0.0, 0.0, 0.0, 0.0, 0.0, 0.0, 0.0, 0.0, 0.0, 0.0, 0.0, 0.0, 0.0, 0.0, 0.0, 0.0, 0.0, 0.0, 0.0, 0.0, 0.0, 0.0, 0.0, 0.0, 0.0, 0.0, 0.0, 0.0, 0.0, 0.0])
me_icosphere.materials.append(mat_targettexture)
me_icosphere.materials.append(mat_targetborder)
me_icosphere.materials.append(mat_targetcore)
me_icosphere.use_remesh_preserve_volume = False
me_icosphere.use_remesh_preserve_attributes = False
me_icosphere.use_mirror_vertex_groups = False
me_icosphere.update()

# ---- objects
ob_bouncingtarget = bpy.data.objects.new('BouncingTarget', me_icosphere)

# ---- transforms, parenting, visibility, modifiers, constraints
ob_bouncingtarget.location = (0.0, 0.0, 0.0)
ob_bouncingtarget.lineart.crease_threshold = 0.0

# ---- collection membership
col_collection_1.objects.link(ob_bouncingtarget)

# ---- scene / render settings (as saved in the file)
scene.frame_start = 1; scene.frame_end = 250; scene.frame_set(1)
scene.render.engine = 'BLENDER_EEVEE_NEXT'
scene.render.resolution_percentage = 50
scene.render.dither_intensity = 0.0
scene.cycles.use_denoising = False
scene.cycles.samples = 128
scene.cycles.sampling_pattern = 'TABULATED_SOBOL'
scene.cycles.light_sampling_threshold = 0.0
scene.cycles.use_adaptive_sampling = False
scene.cycles.use_light_tree = False
scene.cycles.blur_glossy = 0.0
scene.cycles.sample_clamp_indirect = 0.0
scene.view_settings.view_transform = 'Standard'
bpy.context.view_layer.update()

# ---- added for rendering (the .blend has no active camera and no usable light): camera, sun
cam_auto = bpy.data.cameras.new('AutoCamera')
cam_auto.lens = 50.0
cam_auto.sensor_width = 36.0
cam_auto.clip_end = 1000.0
ob_auto_camera = bpy.data.objects.new('AutoCamera', cam_auto)
scene.collection.objects.link(ob_auto_camera)
ob_auto_camera.location = (1.42563, -1.71076, 1.14051)
ob_auto_camera.rotation_euler = (1.09748, -7.21219e-08, 0.694738)
scene.camera = ob_auto_camera
light_auto_sun = bpy.data.lights.new('AutoSun', 'SUN')
light_auto_sun.energy = 3.0
light_auto_sun.angle = 0.0523599
ob_auto_sun = bpy.data.objects.new('AutoSun', light_auto_sun)
scene.collection.objects.link(ob_auto_sun)
ob_auto_sun.rotation_euler = (0.872665, 0.174533, 0.523599)
bpy.context.view_layer.update()
